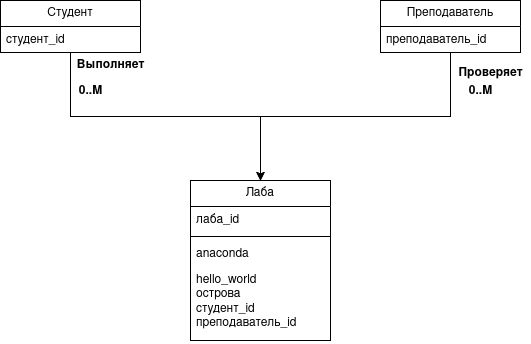

The diagram above was exported from draw.io. Its source (the exported page's mxGraphModel, read from the mxfile embedded in the PNG):
<mxGraphModel dx="962" dy="714" grid="1" gridSize="10" guides="1" tooltips="1" connect="1" arrows="1" fold="1" page="1" pageScale="1" pageWidth="827" pageHeight="1169" math="0" shadow="0">
  <root>
    <mxCell id="0" />
    <mxCell id="1" parent="0" />
    <mxCell id="Muvtq9A8FWGUaMOcwrTh-20" edge="1" parent="1" source="Muvtq9A8FWGUaMOcwrTh-1" style="edgeStyle=orthogonalEdgeStyle;rounded=0;orthogonalLoop=1;jettySize=auto;html=1;exitX=0.5;exitY=1;exitDx=0;exitDy=0;entryX=0.5;entryY=0;entryDx=0;entryDy=0;defaultLabelBackgroundColor=page;" target="Muvtq9A8FWGUaMOcwrTh-9">
      <mxGeometry relative="1" as="geometry" />
    </mxCell>
    <mxCell id="Muvtq9A8FWGUaMOcwrTh-1" parent="1" style="swimlane;fontStyle=0;childLayout=stackLayout;horizontal=1;startSize=26;fillColor=none;horizontalStack=0;resizeParent=1;resizeParentMax=0;resizeLast=0;collapsible=1;marginBottom=0;whiteSpace=wrap;html=1;" value="Студент" vertex="1">
      <mxGeometry height="52" width="140" x="110" y="140" as="geometry" />
    </mxCell>
    <mxCell id="Muvtq9A8FWGUaMOcwrTh-2" parent="Muvtq9A8FWGUaMOcwrTh-1" style="text;strokeColor=none;fillColor=none;align=left;verticalAlign=top;spacingLeft=4;spacingRight=4;overflow=hidden;rotatable=0;points=[[0,0.5],[1,0.5]];portConstraint=eastwest;whiteSpace=wrap;html=1;" value="студент_id" vertex="1">
      <mxGeometry height="26" width="140" y="26" as="geometry" />
    </mxCell>
    <mxCell id="Muvtq9A8FWGUaMOcwrTh-21" edge="1" parent="1" source="Muvtq9A8FWGUaMOcwrTh-5" style="edgeStyle=orthogonalEdgeStyle;rounded=0;orthogonalLoop=1;jettySize=auto;html=1;exitX=0.5;exitY=1;exitDx=0;exitDy=0;entryX=0.5;entryY=0;entryDx=0;entryDy=0;defaultLabelBackgroundColor=page;" target="Muvtq9A8FWGUaMOcwrTh-9">
      <mxGeometry relative="1" as="geometry" />
    </mxCell>
    <mxCell id="Muvtq9A8FWGUaMOcwrTh-5" parent="1" style="swimlane;fontStyle=0;childLayout=stackLayout;horizontal=1;startSize=26;fillColor=none;horizontalStack=0;resizeParent=1;resizeParentMax=0;resizeLast=0;collapsible=1;marginBottom=0;whiteSpace=wrap;html=1;" value="Преподаватель" vertex="1">
      <mxGeometry height="52" width="140" x="490" y="140" as="geometry" />
    </mxCell>
    <mxCell id="Muvtq9A8FWGUaMOcwrTh-6" parent="Muvtq9A8FWGUaMOcwrTh-5" style="text;strokeColor=none;fillColor=none;align=left;verticalAlign=top;spacingLeft=4;spacingRight=4;overflow=hidden;rotatable=0;points=[[0,0.5],[1,0.5]];portConstraint=eastwest;whiteSpace=wrap;html=1;" value="преподаватель_id" vertex="1">
      <mxGeometry height="26" width="140" y="26" as="geometry" />
    </mxCell>
    <mxCell id="Muvtq9A8FWGUaMOcwrTh-9" parent="1" style="swimlane;fontStyle=0;childLayout=stackLayout;horizontal=1;startSize=26;fillColor=none;horizontalStack=0;resizeParent=1;resizeParentMax=0;resizeLast=0;collapsible=1;marginBottom=0;whiteSpace=wrap;html=1;" value="Лаба" vertex="1">
      <mxGeometry height="160" width="140" x="300" y="320" as="geometry" />
    </mxCell>
    <mxCell id="Muvtq9A8FWGUaMOcwrTh-10" parent="Muvtq9A8FWGUaMOcwrTh-9" style="text;strokeColor=none;fillColor=none;align=left;verticalAlign=top;spacingLeft=4;spacingRight=4;overflow=hidden;rotatable=0;points=[[0,0.5],[1,0.5]];portConstraint=eastwest;whiteSpace=wrap;html=1;" value="лаба_id" vertex="1">
      <mxGeometry height="26" width="140" y="26" as="geometry" />
    </mxCell>
    <mxCell id="Muvtq9A8FWGUaMOcwrTh-18" parent="Muvtq9A8FWGUaMOcwrTh-9" style="line;strokeWidth=1;fillColor=none;align=left;verticalAlign=middle;spacingTop=-1;spacingLeft=3;spacingRight=3;rotatable=0;labelPosition=right;points=[];portConstraint=eastwest;strokeColor=inherit;labelPerimeter=1;" value="" vertex="1">
      <mxGeometry height="8" width="140" y="52" as="geometry" />
    </mxCell>
    <mxCell id="Muvtq9A8FWGUaMOcwrTh-11" parent="Muvtq9A8FWGUaMOcwrTh-9" style="text;strokeColor=none;fillColor=none;align=left;verticalAlign=top;spacingLeft=4;spacingRight=4;overflow=hidden;rotatable=0;points=[[0,0.5],[1,0.5]];portConstraint=eastwest;whiteSpace=wrap;html=1;" value="anaconda" vertex="1">
      <mxGeometry height="26" width="140" y="60" as="geometry" />
    </mxCell>
    <mxCell id="Muvtq9A8FWGUaMOcwrTh-12" parent="Muvtq9A8FWGUaMOcwrTh-9" style="text;strokeColor=none;fillColor=none;align=left;verticalAlign=top;spacingLeft=4;spacingRight=4;overflow=hidden;rotatable=0;points=[[0,0.5],[1,0.5]];portConstraint=eastwest;whiteSpace=wrap;html=1;" value="&lt;div&gt;hello_world&lt;/div&gt;&lt;div&gt;острова&lt;/div&gt;&lt;div&gt;студент_id&lt;/div&gt;&lt;div&gt;преподаватель_id&lt;/div&gt;" vertex="1">
      <mxGeometry height="74" width="140" y="86" as="geometry" />
    </mxCell>
    <mxCell id="Muvtq9A8FWGUaMOcwrTh-22" parent="1" style="text;align=center;fontStyle=1;verticalAlign=middle;spacingLeft=3;spacingRight=3;strokeColor=none;rotatable=0;points=[[0,0.5],[1,0.5]];portConstraint=eastwest;html=1;" value="Выполняет" vertex="1">
      <mxGeometry height="26" width="80" x="180" y="192" as="geometry" />
    </mxCell>
    <mxCell id="Muvtq9A8FWGUaMOcwrTh-23" parent="1" style="text;align=center;fontStyle=1;verticalAlign=middle;spacingLeft=3;spacingRight=3;strokeColor=none;rotatable=0;points=[[0,0.5],[1,0.5]];portConstraint=eastwest;html=1;" value="Проверяет" vertex="1">
      <mxGeometry height="26" width="80" x="560" y="200" as="geometry" />
    </mxCell>
    <mxCell id="Muvtq9A8FWGUaMOcwrTh-24" parent="1" style="text;align=center;fontStyle=1;verticalAlign=middle;spacingLeft=3;spacingRight=3;strokeColor=none;rotatable=0;points=[[0,0.5],[1,0.5]];portConstraint=eastwest;html=1;" value="0..M" vertex="1">
      <mxGeometry height="26" width="80" x="160" y="218" as="geometry" />
    </mxCell>
    <mxCell id="Muvtq9A8FWGUaMOcwrTh-25" parent="1" style="text;align=center;fontStyle=1;verticalAlign=middle;spacingLeft=3;spacingRight=3;strokeColor=none;rotatable=0;points=[[0,0.5],[1,0.5]];portConstraint=eastwest;html=1;" value="0..M" vertex="1">
      <mxGeometry height="26" width="80" x="550" y="218" as="geometry" />
    </mxCell>
  </root>
</mxGraphModel>